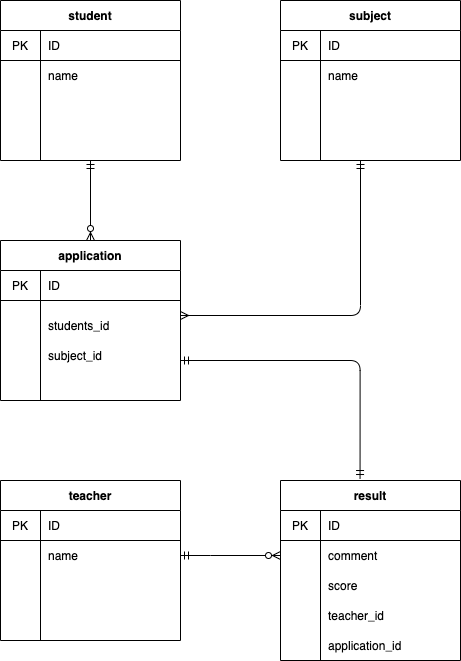

The diagram above was exported from draw.io. Its source (the exported page's mxGraphModel, read from the mxfile embedded in the PNG):
<mxGraphModel dx="664" dy="698" grid="1" gridSize="10" guides="1" tooltips="1" connect="1" arrows="1" fold="1" page="1" pageScale="1" pageWidth="827" pageHeight="1169" math="0" shadow="0">
  <root>
    <mxCell id="0" />
    <mxCell id="1" parent="0" />
    <mxCell id="87" value="application" style="shape=table;startSize=30;container=1;collapsible=0;childLayout=tableLayout;fixedRows=1;rowLines=0;fontStyle=1;align=center;" parent="1" vertex="1">
      <mxGeometry x="40" y="280" width="180" height="160" as="geometry" />
    </mxCell>
    <mxCell id="88" value="" style="shape=partialRectangle;html=1;whiteSpace=wrap;collapsible=0;dropTarget=0;pointerEvents=0;fillColor=none;top=0;left=0;bottom=1;right=0;points=[[0,0.5],[1,0.5]];portConstraint=eastwest;" parent="87" vertex="1">
      <mxGeometry y="30" width="180" height="30" as="geometry" />
    </mxCell>
    <mxCell id="89" value="PK" style="shape=partialRectangle;html=1;whiteSpace=wrap;connectable=0;fillColor=none;top=0;left=0;bottom=0;right=0;overflow=hidden;" parent="88" vertex="1">
      <mxGeometry width="40" height="30" as="geometry" />
    </mxCell>
    <mxCell id="90" value="ID" style="shape=partialRectangle;html=1;whiteSpace=wrap;connectable=0;fillColor=none;top=0;left=0;bottom=0;right=0;align=left;spacingLeft=6;overflow=hidden;" parent="88" vertex="1">
      <mxGeometry x="40" width="140" height="30" as="geometry" />
    </mxCell>
    <mxCell id="91" value="" style="shape=partialRectangle;html=1;whiteSpace=wrap;collapsible=0;dropTarget=0;pointerEvents=0;fillColor=none;top=0;left=0;bottom=0;right=0;points=[[0,0.5],[1,0.5]];portConstraint=eastwest;" parent="87" vertex="1">
      <mxGeometry y="60" width="180" height="30" as="geometry" />
    </mxCell>
    <mxCell id="92" value="" style="shape=partialRectangle;html=1;whiteSpace=wrap;connectable=0;fillColor=none;top=0;left=0;bottom=0;right=0;overflow=hidden;" parent="91" vertex="1">
      <mxGeometry width="40" height="30" as="geometry" />
    </mxCell>
    <mxCell id="93" value="" style="shape=partialRectangle;html=1;whiteSpace=wrap;connectable=0;fillColor=none;top=0;left=0;bottom=0;right=0;align=left;spacingLeft=6;overflow=hidden;" parent="91" vertex="1">
      <mxGeometry x="40" width="140" height="30" as="geometry" />
    </mxCell>
    <mxCell id="94" value="" style="shape=partialRectangle;html=1;whiteSpace=wrap;collapsible=0;dropTarget=0;pointerEvents=0;fillColor=none;top=0;left=0;bottom=0;right=0;points=[[0,0.5],[1,0.5]];portConstraint=eastwest;" parent="87" vertex="1">
      <mxGeometry y="90" width="180" height="30" as="geometry" />
    </mxCell>
    <mxCell id="95" value="" style="shape=partialRectangle;html=1;whiteSpace=wrap;connectable=0;fillColor=none;top=0;left=0;bottom=0;right=0;overflow=hidden;" parent="94" vertex="1">
      <mxGeometry width="40" height="30" as="geometry" />
    </mxCell>
    <mxCell id="96" value="" style="shape=partialRectangle;html=1;whiteSpace=wrap;connectable=0;fillColor=none;top=0;left=0;bottom=0;right=0;align=left;spacingLeft=6;overflow=hidden;" parent="94" vertex="1">
      <mxGeometry x="40" width="140" height="30" as="geometry" />
    </mxCell>
    <mxCell id="98" style="edgeStyle=orthogonalEdgeStyle;rounded=0;orthogonalLoop=1;jettySize=auto;html=1;exitX=0.5;exitY=1;exitDx=0;exitDy=0;entryX=0.5;entryY=0;entryDx=0;entryDy=0;endArrow=ERzeroToMany;endFill=1;startArrow=ERmandOne;startFill=0;" parent="1" source="2" target="87" edge="1">
      <mxGeometry relative="1" as="geometry" />
    </mxCell>
    <mxCell id="2" value="student" style="shape=table;startSize=30;container=1;collapsible=0;childLayout=tableLayout;fixedRows=1;rowLines=0;fontStyle=1;align=center;" parent="1" vertex="1">
      <mxGeometry x="40" y="40" width="180" height="160" as="geometry" />
    </mxCell>
    <mxCell id="3" value="" style="shape=partialRectangle;html=1;whiteSpace=wrap;collapsible=0;dropTarget=0;pointerEvents=0;fillColor=none;top=0;left=0;bottom=1;right=0;points=[[0,0.5],[1,0.5]];portConstraint=eastwest;" parent="2" vertex="1">
      <mxGeometry y="30" width="180" height="30" as="geometry" />
    </mxCell>
    <mxCell id="4" value="PK" style="shape=partialRectangle;html=1;whiteSpace=wrap;connectable=0;fillColor=none;top=0;left=0;bottom=0;right=0;overflow=hidden;" parent="3" vertex="1">
      <mxGeometry width="40" height="30" as="geometry" />
    </mxCell>
    <mxCell id="5" value="ID" style="shape=partialRectangle;html=1;whiteSpace=wrap;connectable=0;fillColor=none;top=0;left=0;bottom=0;right=0;align=left;spacingLeft=6;overflow=hidden;" parent="3" vertex="1">
      <mxGeometry x="40" width="140" height="30" as="geometry" />
    </mxCell>
    <mxCell id="6" value="" style="shape=partialRectangle;html=1;whiteSpace=wrap;collapsible=0;dropTarget=0;pointerEvents=0;fillColor=none;top=0;left=0;bottom=0;right=0;points=[[0,0.5],[1,0.5]];portConstraint=eastwest;" parent="2" vertex="1">
      <mxGeometry y="60" width="180" height="30" as="geometry" />
    </mxCell>
    <mxCell id="7" value="" style="shape=partialRectangle;html=1;whiteSpace=wrap;connectable=0;fillColor=none;top=0;left=0;bottom=0;right=0;overflow=hidden;" parent="6" vertex="1">
      <mxGeometry width="40" height="30" as="geometry" />
    </mxCell>
    <mxCell id="8" value="name" style="shape=partialRectangle;html=1;whiteSpace=wrap;connectable=0;fillColor=none;top=0;left=0;bottom=0;right=0;align=left;spacingLeft=6;overflow=hidden;" parent="6" vertex="1">
      <mxGeometry x="40" width="140" height="30" as="geometry" />
    </mxCell>
    <mxCell id="9" value="" style="shape=partialRectangle;html=1;whiteSpace=wrap;collapsible=0;dropTarget=0;pointerEvents=0;fillColor=none;top=0;left=0;bottom=0;right=0;points=[[0,0.5],[1,0.5]];portConstraint=eastwest;" parent="2" vertex="1">
      <mxGeometry y="90" width="180" height="30" as="geometry" />
    </mxCell>
    <mxCell id="10" value="" style="shape=partialRectangle;html=1;whiteSpace=wrap;connectable=0;fillColor=none;top=0;left=0;bottom=0;right=0;overflow=hidden;" parent="9" vertex="1">
      <mxGeometry width="40" height="30" as="geometry" />
    </mxCell>
    <mxCell id="11" value="" style="shape=partialRectangle;html=1;whiteSpace=wrap;connectable=0;fillColor=none;top=0;left=0;bottom=0;right=0;align=left;spacingLeft=6;overflow=hidden;" parent="9" vertex="1">
      <mxGeometry x="40" width="140" height="30" as="geometry" />
    </mxCell>
    <mxCell id="12" value="teacher" style="shape=table;startSize=30;container=1;collapsible=0;childLayout=tableLayout;fixedRows=1;rowLines=0;fontStyle=1;align=center;" parent="1" vertex="1">
      <mxGeometry x="40" y="520" width="180" height="160" as="geometry" />
    </mxCell>
    <mxCell id="13" value="" style="shape=partialRectangle;html=1;whiteSpace=wrap;collapsible=0;dropTarget=0;pointerEvents=0;fillColor=none;top=0;left=0;bottom=1;right=0;points=[[0,0.5],[1,0.5]];portConstraint=eastwest;" parent="12" vertex="1">
      <mxGeometry y="30" width="180" height="30" as="geometry" />
    </mxCell>
    <mxCell id="14" value="PK" style="shape=partialRectangle;html=1;whiteSpace=wrap;connectable=0;fillColor=none;top=0;left=0;bottom=0;right=0;overflow=hidden;" parent="13" vertex="1">
      <mxGeometry width="40" height="30" as="geometry" />
    </mxCell>
    <mxCell id="15" value="ID" style="shape=partialRectangle;html=1;whiteSpace=wrap;connectable=0;fillColor=none;top=0;left=0;bottom=0;right=0;align=left;spacingLeft=6;overflow=hidden;" parent="13" vertex="1">
      <mxGeometry x="40" width="140" height="30" as="geometry" />
    </mxCell>
    <mxCell id="16" value="" style="shape=partialRectangle;html=1;whiteSpace=wrap;collapsible=0;dropTarget=0;pointerEvents=0;fillColor=none;top=0;left=0;bottom=0;right=0;points=[[0,0.5],[1,0.5]];portConstraint=eastwest;" parent="12" vertex="1">
      <mxGeometry y="60" width="180" height="30" as="geometry" />
    </mxCell>
    <mxCell id="17" value="" style="shape=partialRectangle;html=1;whiteSpace=wrap;connectable=0;fillColor=none;top=0;left=0;bottom=0;right=0;overflow=hidden;" parent="16" vertex="1">
      <mxGeometry width="40" height="30" as="geometry" />
    </mxCell>
    <mxCell id="18" value="name" style="shape=partialRectangle;html=1;whiteSpace=wrap;connectable=0;fillColor=none;top=0;left=0;bottom=0;right=0;align=left;spacingLeft=6;overflow=hidden;" parent="16" vertex="1">
      <mxGeometry x="40" width="140" height="30" as="geometry" />
    </mxCell>
    <mxCell id="19" value="" style="shape=partialRectangle;html=1;whiteSpace=wrap;collapsible=0;dropTarget=0;pointerEvents=0;fillColor=none;top=0;left=0;bottom=0;right=0;points=[[0,0.5],[1,0.5]];portConstraint=eastwest;" parent="12" vertex="1">
      <mxGeometry y="90" width="180" height="30" as="geometry" />
    </mxCell>
    <mxCell id="20" value="" style="shape=partialRectangle;html=1;whiteSpace=wrap;connectable=0;fillColor=none;top=0;left=0;bottom=0;right=0;overflow=hidden;" parent="19" vertex="1">
      <mxGeometry width="40" height="30" as="geometry" />
    </mxCell>
    <mxCell id="21" value="" style="shape=partialRectangle;html=1;whiteSpace=wrap;connectable=0;fillColor=none;top=0;left=0;bottom=0;right=0;align=left;spacingLeft=6;overflow=hidden;" parent="19" vertex="1">
      <mxGeometry x="40" width="140" height="30" as="geometry" />
    </mxCell>
    <mxCell id="22" value="subject" style="shape=table;startSize=30;container=1;collapsible=0;childLayout=tableLayout;fixedRows=1;rowLines=0;fontStyle=1;align=center;" parent="1" vertex="1">
      <mxGeometry x="320" y="40" width="180" height="160" as="geometry" />
    </mxCell>
    <mxCell id="23" value="" style="shape=partialRectangle;html=1;whiteSpace=wrap;collapsible=0;dropTarget=0;pointerEvents=0;fillColor=none;top=0;left=0;bottom=1;right=0;points=[[0,0.5],[1,0.5]];portConstraint=eastwest;" parent="22" vertex="1">
      <mxGeometry y="30" width="180" height="30" as="geometry" />
    </mxCell>
    <mxCell id="24" value="PK" style="shape=partialRectangle;html=1;whiteSpace=wrap;connectable=0;fillColor=none;top=0;left=0;bottom=0;right=0;overflow=hidden;" parent="23" vertex="1">
      <mxGeometry width="40" height="30" as="geometry" />
    </mxCell>
    <mxCell id="25" value="ID" style="shape=partialRectangle;html=1;whiteSpace=wrap;connectable=0;fillColor=none;top=0;left=0;bottom=0;right=0;align=left;spacingLeft=6;overflow=hidden;" parent="23" vertex="1">
      <mxGeometry x="40" width="140" height="30" as="geometry" />
    </mxCell>
    <mxCell id="26" value="" style="shape=partialRectangle;html=1;whiteSpace=wrap;collapsible=0;dropTarget=0;pointerEvents=0;fillColor=none;top=0;left=0;bottom=0;right=0;points=[[0,0.5],[1,0.5]];portConstraint=eastwest;" parent="22" vertex="1">
      <mxGeometry y="60" width="180" height="30" as="geometry" />
    </mxCell>
    <mxCell id="27" value="" style="shape=partialRectangle;html=1;whiteSpace=wrap;connectable=0;fillColor=none;top=0;left=0;bottom=0;right=0;overflow=hidden;" parent="26" vertex="1">
      <mxGeometry width="40" height="30" as="geometry" />
    </mxCell>
    <mxCell id="28" value="name" style="shape=partialRectangle;html=1;whiteSpace=wrap;connectable=0;fillColor=none;top=0;left=0;bottom=0;right=0;align=left;spacingLeft=6;overflow=hidden;" parent="26" vertex="1">
      <mxGeometry x="40" width="140" height="30" as="geometry" />
    </mxCell>
    <mxCell id="29" value="" style="shape=partialRectangle;html=1;whiteSpace=wrap;collapsible=0;dropTarget=0;pointerEvents=0;fillColor=none;top=0;left=0;bottom=0;right=0;points=[[0,0.5],[1,0.5]];portConstraint=eastwest;" parent="22" vertex="1">
      <mxGeometry y="90" width="180" height="30" as="geometry" />
    </mxCell>
    <mxCell id="30" value="" style="shape=partialRectangle;html=1;whiteSpace=wrap;connectable=0;fillColor=none;top=0;left=0;bottom=0;right=0;overflow=hidden;" parent="29" vertex="1">
      <mxGeometry width="40" height="30" as="geometry" />
    </mxCell>
    <mxCell id="31" value="" style="shape=partialRectangle;html=1;whiteSpace=wrap;connectable=0;fillColor=none;top=0;left=0;bottom=0;right=0;align=left;spacingLeft=6;overflow=hidden;" parent="29" vertex="1">
      <mxGeometry x="40" width="140" height="30" as="geometry" />
    </mxCell>
    <mxCell id="68" value="result" style="shape=table;startSize=30;container=1;collapsible=0;childLayout=tableLayout;fixedRows=1;rowLines=0;fontStyle=1;align=center;" parent="1" vertex="1">
      <mxGeometry x="320" y="520" width="180" height="180" as="geometry" />
    </mxCell>
    <mxCell id="69" value="" style="shape=partialRectangle;html=1;whiteSpace=wrap;collapsible=0;dropTarget=0;pointerEvents=0;fillColor=none;top=0;left=0;bottom=1;right=0;points=[[0,0.5],[1,0.5]];portConstraint=eastwest;" parent="68" vertex="1">
      <mxGeometry y="30" width="180" height="30" as="geometry" />
    </mxCell>
    <mxCell id="70" value="PK" style="shape=partialRectangle;html=1;whiteSpace=wrap;connectable=0;fillColor=none;top=0;left=0;bottom=0;right=0;overflow=hidden;" parent="69" vertex="1">
      <mxGeometry width="40" height="30" as="geometry" />
    </mxCell>
    <mxCell id="71" value="ID" style="shape=partialRectangle;html=1;whiteSpace=wrap;connectable=0;fillColor=none;top=0;left=0;bottom=0;right=0;align=left;spacingLeft=6;overflow=hidden;" parent="69" vertex="1">
      <mxGeometry x="40" width="140" height="30" as="geometry" />
    </mxCell>
    <mxCell id="72" value="" style="shape=partialRectangle;html=1;whiteSpace=wrap;collapsible=0;dropTarget=0;pointerEvents=0;fillColor=none;top=0;left=0;bottom=0;right=0;points=[[0,0.5],[1,0.5]];portConstraint=eastwest;" parent="68" vertex="1">
      <mxGeometry y="60" width="180" height="30" as="geometry" />
    </mxCell>
    <mxCell id="73" value="" style="shape=partialRectangle;html=1;whiteSpace=wrap;connectable=0;fillColor=none;top=0;left=0;bottom=0;right=0;overflow=hidden;" parent="72" vertex="1">
      <mxGeometry width="40" height="30" as="geometry" />
    </mxCell>
    <mxCell id="74" value="comment" style="shape=partialRectangle;html=1;whiteSpace=wrap;connectable=0;fillColor=none;top=0;left=0;bottom=0;right=0;align=left;spacingLeft=6;overflow=hidden;" parent="72" vertex="1">
      <mxGeometry x="40" width="140" height="30" as="geometry" />
    </mxCell>
    <mxCell id="75" value="" style="shape=partialRectangle;html=1;whiteSpace=wrap;collapsible=0;dropTarget=0;pointerEvents=0;fillColor=none;top=0;left=0;bottom=0;right=0;points=[[0,0.5],[1,0.5]];portConstraint=eastwest;" parent="68" vertex="1">
      <mxGeometry y="90" width="180" height="30" as="geometry" />
    </mxCell>
    <mxCell id="76" value="" style="shape=partialRectangle;html=1;whiteSpace=wrap;connectable=0;fillColor=none;top=0;left=0;bottom=0;right=0;overflow=hidden;" parent="75" vertex="1">
      <mxGeometry width="40" height="30" as="geometry" />
    </mxCell>
    <mxCell id="77" value="score" style="shape=partialRectangle;html=1;whiteSpace=wrap;connectable=0;fillColor=none;top=0;left=0;bottom=0;right=0;align=left;spacingLeft=6;overflow=hidden;" parent="75" vertex="1">
      <mxGeometry x="40" width="140" height="30" as="geometry" />
    </mxCell>
    <mxCell id="84" value="students_id" style="shape=partialRectangle;html=1;whiteSpace=wrap;connectable=0;fillColor=none;top=0;left=0;bottom=0;right=0;align=left;spacingLeft=6;overflow=hidden;" parent="1" vertex="1">
      <mxGeometry x="80" y="350" width="140" height="30" as="geometry" />
    </mxCell>
    <mxCell id="99" style="edgeStyle=orthogonalEdgeStyle;rounded=0;orthogonalLoop=1;jettySize=auto;html=1;exitX=1;exitY=0.5;exitDx=0;exitDy=0;entryX=0;entryY=0.5;entryDx=0;entryDy=0;endArrow=ERzeroToMany;endFill=1;startArrow=ERmandOne;startFill=0;" parent="1" source="16" target="72" edge="1">
      <mxGeometry relative="1" as="geometry">
        <Array as="points">
          <mxPoint x="250" y="595" />
          <mxPoint x="250" y="595" />
        </Array>
      </mxGeometry>
    </mxCell>
    <mxCell id="102" value="subject_id" style="shape=partialRectangle;html=1;whiteSpace=wrap;connectable=0;fillColor=none;top=0;left=0;bottom=0;right=0;align=left;spacingLeft=6;overflow=hidden;" parent="1" vertex="1">
      <mxGeometry x="80" y="380" width="140" height="30" as="geometry" />
    </mxCell>
    <mxCell id="105" value="" style="edgeStyle=segmentEdgeStyle;endArrow=ERmandOne;html=1;endFill=0;startArrow=ERmany;startFill=0;exitX=1;exitY=0.5;exitDx=0;exitDy=0;" parent="1" source="91" edge="1">
      <mxGeometry width="50" height="50" relative="1" as="geometry">
        <mxPoint x="220" y="380" as="sourcePoint" />
        <mxPoint x="400" y="200" as="targetPoint" />
        <Array as="points">
          <mxPoint x="400" y="355" />
        </Array>
      </mxGeometry>
    </mxCell>
    <mxCell id="106" value="" style="edgeStyle=segmentEdgeStyle;endArrow=ERmandOne;html=1;entryX=0.442;entryY=-0.011;entryDx=0;entryDy=0;entryPerimeter=0;startArrow=ERmandOne;startFill=0;endFill=0;" parent="1" target="68" edge="1">
      <mxGeometry width="50" height="50" relative="1" as="geometry">
        <mxPoint x="220" y="400" as="sourcePoint" />
        <mxPoint x="230" y="330" as="targetPoint" />
      </mxGeometry>
    </mxCell>
    <mxCell id="107" value="teacher_id" style="shape=partialRectangle;html=1;whiteSpace=wrap;connectable=0;fillColor=none;top=0;left=0;bottom=0;right=0;align=left;spacingLeft=6;overflow=hidden;" vertex="1" parent="1">
      <mxGeometry x="360" y="640" width="140" height="30" as="geometry" />
    </mxCell>
    <mxCell id="108" value="application_id" style="shape=partialRectangle;html=1;whiteSpace=wrap;connectable=0;fillColor=none;top=0;left=0;bottom=0;right=0;align=left;spacingLeft=6;overflow=hidden;" vertex="1" parent="1">
      <mxGeometry x="360" y="670" width="140" height="30" as="geometry" />
    </mxCell>
  </root>
</mxGraphModel>